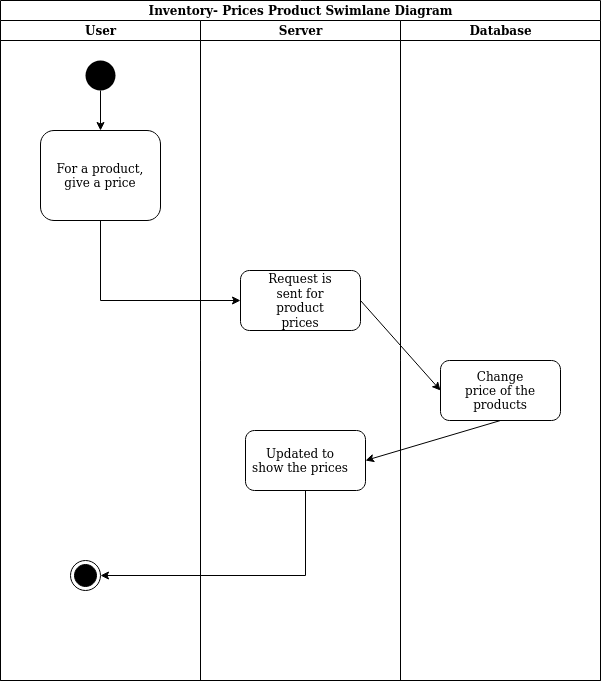

The diagram above was exported from draw.io. Its source (the exported page's mxGraphModel, read from the mxfile embedded in the PNG):
<mxGraphModel dx="868" dy="481" grid="1" gridSize="10" guides="1" tooltips="1" connect="1" arrows="1" fold="1" page="1" pageScale="1" pageWidth="850" pageHeight="1100" math="0" shadow="0">
  <root>
    <mxCell id="0" />
    <mxCell id="1" parent="0" />
    <mxCell id="9Z_jgAop2zmevCslRqTx-1" value="Inventory- Prices Product Swimlane Diagram" style="swimlane;html=1;childLayout=stackLayout;resizeParent=1;resizeParentMax=0;startSize=20;" vertex="1" parent="1">
      <mxGeometry x="120" y="20" width="600" height="680" as="geometry" />
    </mxCell>
    <mxCell id="9Z_jgAop2zmevCslRqTx-2" value="User" style="swimlane;html=1;startSize=20;" vertex="1" parent="9Z_jgAop2zmevCslRqTx-1">
      <mxGeometry y="20" width="200" height="660" as="geometry" />
    </mxCell>
    <mxCell id="9Z_jgAop2zmevCslRqTx-6" value="" style="ellipse;fillColor=#000000;strokeColor=none;" vertex="1" parent="9Z_jgAop2zmevCslRqTx-2">
      <mxGeometry x="85" y="40" width="30" height="30" as="geometry" />
    </mxCell>
    <mxCell id="9Z_jgAop2zmevCslRqTx-7" value="" style="rounded=1;whiteSpace=wrap;html=1;" vertex="1" parent="9Z_jgAop2zmevCslRqTx-2">
      <mxGeometry x="40" y="110" width="120" height="90" as="geometry" />
    </mxCell>
    <mxCell id="9Z_jgAop2zmevCslRqTx-11" value="" style="endArrow=classic;html=1;rounded=0;exitX=0.5;exitY=1;exitDx=0;exitDy=0;entryX=0.5;entryY=0;entryDx=0;entryDy=0;" edge="1" parent="9Z_jgAop2zmevCslRqTx-2" source="9Z_jgAop2zmevCslRqTx-6" target="9Z_jgAop2zmevCslRqTx-7">
      <mxGeometry width="50" height="50" relative="1" as="geometry">
        <mxPoint x="270" y="300" as="sourcePoint" />
        <mxPoint x="320" y="250" as="targetPoint" />
      </mxGeometry>
    </mxCell>
    <mxCell id="9Z_jgAop2zmevCslRqTx-16" value="" style="ellipse;html=1;shape=endState;fillColor=#000000;strokeColor=#000000;" vertex="1" parent="9Z_jgAop2zmevCslRqTx-2">
      <mxGeometry x="70" y="540" width="30" height="30" as="geometry" />
    </mxCell>
    <mxCell id="9Z_jgAop2zmevCslRqTx-21" value="For a product, give a price " style="text;html=1;strokeColor=none;fillColor=none;align=center;verticalAlign=middle;whiteSpace=wrap;rounded=0;" vertex="1" parent="9Z_jgAop2zmevCslRqTx-2">
      <mxGeometry x="50" y="140" width="100" height="30" as="geometry" />
    </mxCell>
    <mxCell id="9Z_jgAop2zmevCslRqTx-3" value="Server" style="swimlane;html=1;startSize=20;" vertex="1" parent="9Z_jgAop2zmevCslRqTx-1">
      <mxGeometry x="200" y="20" width="200" height="660" as="geometry" />
    </mxCell>
    <mxCell id="9Z_jgAop2zmevCslRqTx-8" value="" style="rounded=1;whiteSpace=wrap;html=1;" vertex="1" parent="9Z_jgAop2zmevCslRqTx-3">
      <mxGeometry x="40" y="250" width="120" height="60" as="geometry" />
    </mxCell>
    <mxCell id="9Z_jgAop2zmevCslRqTx-9" value="" style="rounded=1;whiteSpace=wrap;html=1;" vertex="1" parent="9Z_jgAop2zmevCslRqTx-3">
      <mxGeometry x="45" y="410" width="120" height="60" as="geometry" />
    </mxCell>
    <mxCell id="9Z_jgAop2zmevCslRqTx-22" value="Request is sent for product prices" style="text;html=1;strokeColor=none;fillColor=none;align=center;verticalAlign=middle;whiteSpace=wrap;rounded=0;" vertex="1" parent="9Z_jgAop2zmevCslRqTx-3">
      <mxGeometry x="55" y="265" width="90" height="30" as="geometry" />
    </mxCell>
    <mxCell id="9Z_jgAop2zmevCslRqTx-24" value="Updated to show the prices" style="text;html=1;strokeColor=none;fillColor=none;align=center;verticalAlign=middle;whiteSpace=wrap;rounded=0;" vertex="1" parent="9Z_jgAop2zmevCslRqTx-3">
      <mxGeometry x="50" y="425" width="100" height="30" as="geometry" />
    </mxCell>
    <mxCell id="9Z_jgAop2zmevCslRqTx-4" value="Database" style="swimlane;html=1;startSize=20;" vertex="1" parent="9Z_jgAop2zmevCslRqTx-1">
      <mxGeometry x="400" y="20" width="200" height="660" as="geometry" />
    </mxCell>
    <mxCell id="9Z_jgAop2zmevCslRqTx-10" value="" style="rounded=1;whiteSpace=wrap;html=1;" vertex="1" parent="9Z_jgAop2zmevCslRqTx-4">
      <mxGeometry x="40" y="340" width="120" height="60" as="geometry" />
    </mxCell>
    <mxCell id="9Z_jgAop2zmevCslRqTx-23" value="Change price of the products" style="text;html=1;strokeColor=none;fillColor=none;align=center;verticalAlign=middle;whiteSpace=wrap;rounded=0;" vertex="1" parent="9Z_jgAop2zmevCslRqTx-4">
      <mxGeometry x="60" y="355" width="80" height="30" as="geometry" />
    </mxCell>
    <mxCell id="9Z_jgAop2zmevCslRqTx-12" value="" style="endArrow=classic;html=1;rounded=0;exitX=0.5;exitY=1;exitDx=0;exitDy=0;entryX=0;entryY=0.5;entryDx=0;entryDy=0;" edge="1" parent="9Z_jgAop2zmevCslRqTx-1" source="9Z_jgAop2zmevCslRqTx-7" target="9Z_jgAop2zmevCslRqTx-8">
      <mxGeometry width="50" height="50" relative="1" as="geometry">
        <mxPoint x="270" y="320" as="sourcePoint" />
        <mxPoint x="320" y="270" as="targetPoint" />
        <Array as="points">
          <mxPoint x="100" y="300" />
        </Array>
      </mxGeometry>
    </mxCell>
    <mxCell id="9Z_jgAop2zmevCslRqTx-13" value="" style="endArrow=classic;html=1;rounded=0;entryX=0;entryY=0.5;entryDx=0;entryDy=0;exitX=1;exitY=0.5;exitDx=0;exitDy=0;" edge="1" parent="9Z_jgAop2zmevCslRqTx-1" source="9Z_jgAop2zmevCslRqTx-8" target="9Z_jgAop2zmevCslRqTx-10">
      <mxGeometry width="50" height="50" relative="1" as="geometry">
        <mxPoint x="270" y="320" as="sourcePoint" />
        <mxPoint x="320" y="270" as="targetPoint" />
      </mxGeometry>
    </mxCell>
    <mxCell id="9Z_jgAop2zmevCslRqTx-14" value="" style="endArrow=classic;html=1;rounded=0;exitX=0.5;exitY=1;exitDx=0;exitDy=0;entryX=1;entryY=0.5;entryDx=0;entryDy=0;" edge="1" parent="9Z_jgAop2zmevCslRqTx-1" source="9Z_jgAop2zmevCslRqTx-10" target="9Z_jgAop2zmevCslRqTx-9">
      <mxGeometry width="50" height="50" relative="1" as="geometry">
        <mxPoint x="270" y="440" as="sourcePoint" />
        <mxPoint x="320" y="390" as="targetPoint" />
      </mxGeometry>
    </mxCell>
    <mxCell id="9Z_jgAop2zmevCslRqTx-20" value="" style="endArrow=classic;html=1;rounded=0;exitX=0.5;exitY=1;exitDx=0;exitDy=0;entryX=1;entryY=0.5;entryDx=0;entryDy=0;" edge="1" parent="9Z_jgAop2zmevCslRqTx-1" source="9Z_jgAop2zmevCslRqTx-9" target="9Z_jgAop2zmevCslRqTx-16">
      <mxGeometry width="50" height="50" relative="1" as="geometry">
        <mxPoint x="270" y="440" as="sourcePoint" />
        <mxPoint x="320" y="390" as="targetPoint" />
        <Array as="points">
          <mxPoint x="305" y="575" />
        </Array>
      </mxGeometry>
    </mxCell>
  </root>
</mxGraphModel>